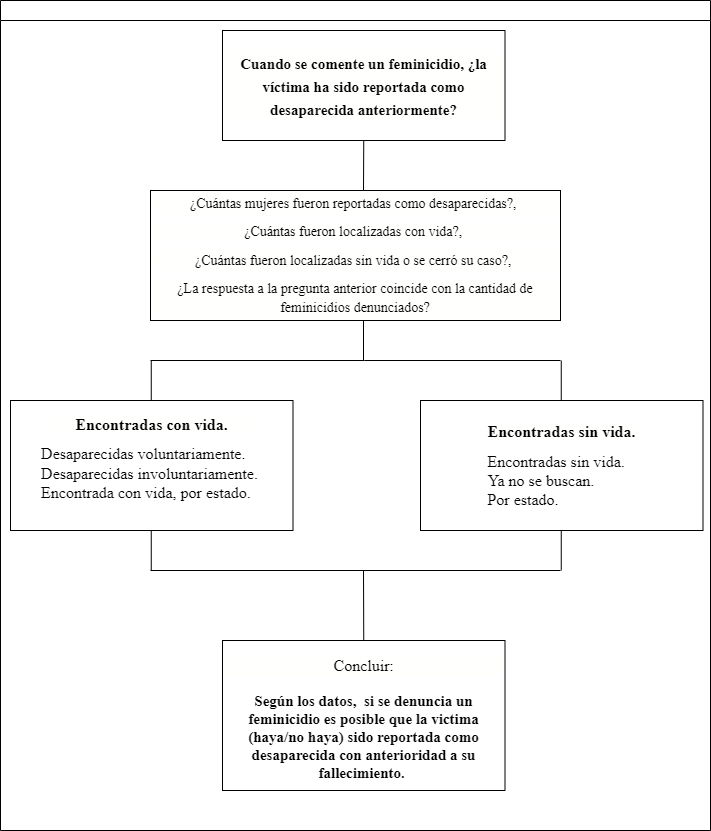

The diagram above was exported from draw.io. Its source (the exported page's mxGraphModel, read from the mxfile embedded in the PNG):
<mxGraphModel dx="868" dy="482" grid="1" gridSize="10" guides="1" tooltips="1" connect="1" arrows="1" fold="1" page="1" pageScale="1" pageWidth="827" pageHeight="1169" math="0" shadow="0">
  <root>
    <mxCell id="0" />
    <mxCell id="1" parent="0" />
    <mxCell id="dNxyNK7c78bLwvsdeMH5-11" value="" style="swimlane;html=1;startSize=20;horizontal=1;containerType=tree;glass=0;" parent="1" vertex="1">
      <mxGeometry x="50" y="120" width="710" height="830" as="geometry" />
    </mxCell>
    <mxCell id="70ofpb50SstE-vDiVIDm-1" value="&lt;p style=&quot;line-height: 1;&quot;&gt;&lt;/p&gt;&lt;h1 style=&quot;background-color: rgb(255, 255, 254); line-height: 19px;&quot;&gt;&lt;b style=&quot;&quot;&gt;&lt;font style=&quot;font-size: 15px;&quot; face=&quot;Times New Roman&quot;&gt;Cuando se comente un feminicidio, ¿la víctima ha sido reportada como desaparecida anteriormente?&lt;/font&gt;&lt;/b&gt;&lt;/h1&gt;&lt;p&gt;&lt;/p&gt;" style="rounded=0;whiteSpace=wrap;html=1;align=center;" parent="dNxyNK7c78bLwvsdeMH5-11" vertex="1">
      <mxGeometry x="222" y="30" width="282.5" height="110" as="geometry" />
    </mxCell>
    <mxCell id="70ofpb50SstE-vDiVIDm-2" value="&lt;p style=&quot;line-height: 1;&quot;&gt;&lt;/p&gt;&lt;h1 style=&quot;background-color: rgb(255, 255, 254); line-height: 19px; font-size: 14px;&quot;&gt;&lt;font style=&quot;font-weight: normal; font-size: 14px;&quot; face=&quot;Times New Roman&quot;&gt;¿Cuántas mujeres fueron reportadas como desaparecidas?,&amp;nbsp;&lt;/font&gt;&lt;/h1&gt;&lt;h1 style=&quot;background-color: rgb(255, 255, 254); line-height: 19px; font-size: 14px;&quot;&gt;&lt;font style=&quot;font-weight: normal; font-size: 14px;&quot; face=&quot;Times New Roman&quot;&gt;¿Cuántas fueron localizadas con vida?,&amp;nbsp;&lt;/font&gt;&lt;/h1&gt;&lt;h1 style=&quot;background-color: rgb(255, 255, 254); line-height: 19px; font-size: 14px;&quot;&gt;&lt;font style=&quot;font-weight: normal; font-size: 14px;&quot; face=&quot;Times New Roman&quot;&gt;¿Cuántas fueron localizadas sin vida o se cerró su caso?,&amp;nbsp;&lt;/font&gt;&lt;/h1&gt;&lt;h1 style=&quot;background-color: rgb(255, 255, 254); line-height: 19px; font-size: 14px;&quot;&gt;&lt;font style=&quot;font-weight: normal; font-size: 14px;&quot; face=&quot;Times New Roman&quot;&gt;¿La respuesta a la pregunta anterior coincide con la cantidad de feminicidios denunciados?&lt;/font&gt;&lt;/h1&gt;&lt;p&gt;&lt;/p&gt;" style="rounded=0;whiteSpace=wrap;html=1;align=center;" parent="dNxyNK7c78bLwvsdeMH5-11" vertex="1">
      <mxGeometry x="150" y="190" width="410" height="130" as="geometry" />
    </mxCell>
    <mxCell id="70ofpb50SstE-vDiVIDm-3" value="&lt;p style=&quot;line-height: 1;&quot;&gt;&lt;/p&gt;&lt;h1 style=&quot;background-color: rgb(255, 255, 254); line-height: 19px; font-size: 16px;&quot;&gt;&lt;font style=&quot;font-size: 16px;&quot; face=&quot;Times New Roman&quot;&gt;Encontradas con vida.&lt;/font&gt;&lt;/h1&gt;&lt;div style=&quot;text-align: left; font-size: 16px;&quot;&gt;&lt;font style=&quot;font-size: 16px;&quot;&gt;&lt;span style=&quot;font-family: &amp;quot;Times New Roman&amp;quot;; background-color: initial;&quot;&gt;Desaparecidas voluntariamente.&lt;/span&gt;&lt;br&gt;&lt;/font&gt;&lt;/div&gt;&lt;div style=&quot;text-align: left; font-size: 16px;&quot;&gt;&lt;font style=&quot;font-weight: normal; font-size: 16px;&quot; face=&quot;Times New Roman&quot;&gt;Desaparecidas involuntariamente.&amp;nbsp;&lt;/font&gt;&lt;/div&gt;&lt;div style=&quot;text-align: left; font-size: 16px;&quot;&gt;&lt;font style=&quot;font-weight: normal; font-size: 16px;&quot; face=&quot;Times New Roman&quot;&gt;Encontrada con vida, por estado.&lt;/font&gt;&lt;/div&gt;&lt;div style=&quot;text-align: left;&quot;&gt;&lt;font style=&quot;font-weight: normal;&quot; face=&quot;Times New Roman&quot;&gt;&lt;br&gt;&lt;/font&gt;&lt;/div&gt;&lt;p&gt;&lt;/p&gt;" style="rounded=0;whiteSpace=wrap;html=1;align=center;" parent="dNxyNK7c78bLwvsdeMH5-11" vertex="1">
      <mxGeometry x="10" y="400" width="282.5" height="130" as="geometry" />
    </mxCell>
    <mxCell id="70ofpb50SstE-vDiVIDm-4" value="&lt;p style=&quot;line-height: 1;&quot;&gt;&lt;/p&gt;&lt;h1 style=&quot;background-color: rgb(255, 255, 254); line-height: 19px; font-size: 16px;&quot;&gt;&lt;font style=&quot;font-size: 16px;&quot; face=&quot;Times New Roman&quot;&gt;Encontradas sin vida.&lt;/font&gt;&lt;/h1&gt;&lt;div style=&quot;text-align: left; font-size: 16px;&quot;&gt;&lt;font style=&quot;font-weight: normal; font-size: 16px;&quot; face=&quot;Times New Roman&quot;&gt;Encontradas sin vida.&lt;/font&gt;&lt;/div&gt;&lt;div style=&quot;text-align: left; font-size: 16px;&quot;&gt;&lt;font style=&quot;font-size: 16px;&quot;&gt;&lt;span style=&quot;font-family: &amp;quot;Times New Roman&amp;quot;; background-color: initial;&quot;&gt;Ya no se buscan.&lt;/span&gt;&lt;span style=&quot;background-color: initial; font-family: &amp;quot;Times New Roman&amp;quot;;&quot;&gt;&amp;nbsp;&lt;/span&gt;&lt;/font&gt;&lt;/div&gt;&lt;div style=&quot;text-align: left; font-size: 16px;&quot;&gt;&lt;span style=&quot;font-family: &amp;quot;Times New Roman&amp;quot;;&quot;&gt;&lt;font style=&quot;font-size: 16px;&quot;&gt;Por estado.&lt;/font&gt;&lt;/span&gt;&lt;span style=&quot;font-size: 13px; background-color: initial; font-family: &amp;quot;Times New Roman&amp;quot;;&quot;&gt;&lt;br&gt;&lt;/span&gt;&lt;/div&gt;&lt;p&gt;&lt;/p&gt;" style="rounded=0;whiteSpace=wrap;html=1;align=center;" parent="dNxyNK7c78bLwvsdeMH5-11" vertex="1">
      <mxGeometry x="420" y="400" width="282.5" height="130" as="geometry" />
    </mxCell>
    <mxCell id="70ofpb50SstE-vDiVIDm-5" value="&lt;p style=&quot;line-height: 1;&quot;&gt;&lt;/p&gt;&lt;h1 style=&quot;background-color: rgb(255, 255, 254); line-height: 19px;&quot;&gt;&lt;font style=&quot;font-weight: normal;&quot; face=&quot;Times New Roman&quot;&gt;&lt;font style=&quot;font-size: 16px;&quot;&gt;Concluir&lt;/font&gt;&lt;span style=&quot;font-size: 14px;&quot;&gt;:&lt;/span&gt;&lt;/font&gt;&lt;/h1&gt;&lt;div&gt;&lt;b style=&quot;font-family: &amp;quot;Times New Roman&amp;quot;; font-size: 15px;&quot;&gt;Según los datos,&amp;nbsp; si se denuncia un feminicidio es posible que la victima (haya/no haya) sido reportada como desaparecida con anterioridad a su fallecimiento.&amp;nbsp;&lt;/b&gt;&lt;br&gt;&lt;/div&gt;&lt;p&gt;&lt;/p&gt;" style="rounded=0;whiteSpace=wrap;html=1;align=center;" parent="dNxyNK7c78bLwvsdeMH5-11" vertex="1">
      <mxGeometry x="222" y="640" width="282.5" height="150" as="geometry" />
    </mxCell>
    <mxCell id="70ofpb50SstE-vDiVIDm-7" value="" style="endArrow=none;html=1;rounded=0;fontFamily=Times New Roman;fontSize=14;" parent="dNxyNK7c78bLwvsdeMH5-11" edge="1">
      <mxGeometry width="50" height="50" relative="1" as="geometry">
        <mxPoint x="363" y="360" as="sourcePoint" />
        <mxPoint x="363" y="320" as="targetPoint" />
      </mxGeometry>
    </mxCell>
    <mxCell id="70ofpb50SstE-vDiVIDm-8" value="" style="endArrow=none;html=1;rounded=0;fontFamily=Times New Roman;fontSize=14;" parent="dNxyNK7c78bLwvsdeMH5-11" edge="1">
      <mxGeometry width="50" height="50" relative="1" as="geometry">
        <mxPoint x="364" y="360" as="sourcePoint" />
        <mxPoint x="560" y="360" as="targetPoint" />
      </mxGeometry>
    </mxCell>
    <mxCell id="70ofpb50SstE-vDiVIDm-9" value="" style="endArrow=none;html=1;rounded=0;fontFamily=Times New Roman;fontSize=14;" parent="dNxyNK7c78bLwvsdeMH5-11" edge="1">
      <mxGeometry width="50" height="50" relative="1" as="geometry">
        <mxPoint x="150" y="360" as="sourcePoint" />
        <mxPoint x="364" y="360" as="targetPoint" />
      </mxGeometry>
    </mxCell>
    <mxCell id="70ofpb50SstE-vDiVIDm-10" value="" style="endArrow=none;html=1;rounded=0;fontFamily=Times New Roman;fontSize=14;" parent="dNxyNK7c78bLwvsdeMH5-11" edge="1">
      <mxGeometry width="50" height="50" relative="1" as="geometry">
        <mxPoint x="560.75" y="400" as="sourcePoint" />
        <mxPoint x="560.75" y="360" as="targetPoint" />
      </mxGeometry>
    </mxCell>
    <mxCell id="70ofpb50SstE-vDiVIDm-12" value="" style="endArrow=none;html=1;rounded=0;fontFamily=Times New Roman;fontSize=14;" parent="dNxyNK7c78bLwvsdeMH5-11" edge="1">
      <mxGeometry width="50" height="50" relative="1" as="geometry">
        <mxPoint x="150.75" y="400" as="sourcePoint" />
        <mxPoint x="150.75" y="360" as="targetPoint" />
      </mxGeometry>
    </mxCell>
    <mxCell id="70ofpb50SstE-vDiVIDm-13" value="" style="endArrow=none;html=1;rounded=0;fontFamily=Times New Roman;fontSize=14;" parent="dNxyNK7c78bLwvsdeMH5-11" edge="1">
      <mxGeometry width="50" height="50" relative="1" as="geometry">
        <mxPoint x="150.75" y="570" as="sourcePoint" />
        <mxPoint x="150.75" y="530" as="targetPoint" />
      </mxGeometry>
    </mxCell>
    <mxCell id="70ofpb50SstE-vDiVIDm-14" value="" style="endArrow=none;html=1;rounded=0;fontFamily=Times New Roman;fontSize=14;" parent="dNxyNK7c78bLwvsdeMH5-11" edge="1">
      <mxGeometry width="50" height="50" relative="1" as="geometry">
        <mxPoint x="560.75" y="570" as="sourcePoint" />
        <mxPoint x="560.75" y="530" as="targetPoint" />
      </mxGeometry>
    </mxCell>
    <mxCell id="70ofpb50SstE-vDiVIDm-15" value="" style="endArrow=none;html=1;rounded=0;fontFamily=Times New Roman;fontSize=14;" parent="dNxyNK7c78bLwvsdeMH5-11" edge="1">
      <mxGeometry width="50" height="50" relative="1" as="geometry">
        <mxPoint x="150" y="570" as="sourcePoint" />
        <mxPoint x="560" y="570" as="targetPoint" />
      </mxGeometry>
    </mxCell>
    <mxCell id="70ofpb50SstE-vDiVIDm-16" value="" style="endArrow=none;html=1;rounded=0;fontFamily=Times New Roman;fontSize=14;exitX=0.5;exitY=0;exitDx=0;exitDy=0;" parent="dNxyNK7c78bLwvsdeMH5-11" source="70ofpb50SstE-vDiVIDm-5" edge="1">
      <mxGeometry width="50" height="50" relative="1" as="geometry">
        <mxPoint x="363" y="610" as="sourcePoint" />
        <mxPoint x="363" y="570" as="targetPoint" />
      </mxGeometry>
    </mxCell>
    <mxCell id="70ofpb50SstE-vDiVIDm-17" value="" style="endArrow=none;html=1;rounded=0;fontFamily=Times New Roman;fontSize=14;entryX=0.5;entryY=1;entryDx=0;entryDy=0;" parent="dNxyNK7c78bLwvsdeMH5-11" target="70ofpb50SstE-vDiVIDm-1" edge="1">
      <mxGeometry width="50" height="50" relative="1" as="geometry">
        <mxPoint x="363" y="190" as="sourcePoint" />
        <mxPoint x="363" y="150" as="targetPoint" />
      </mxGeometry>
    </mxCell>
  </root>
</mxGraphModel>